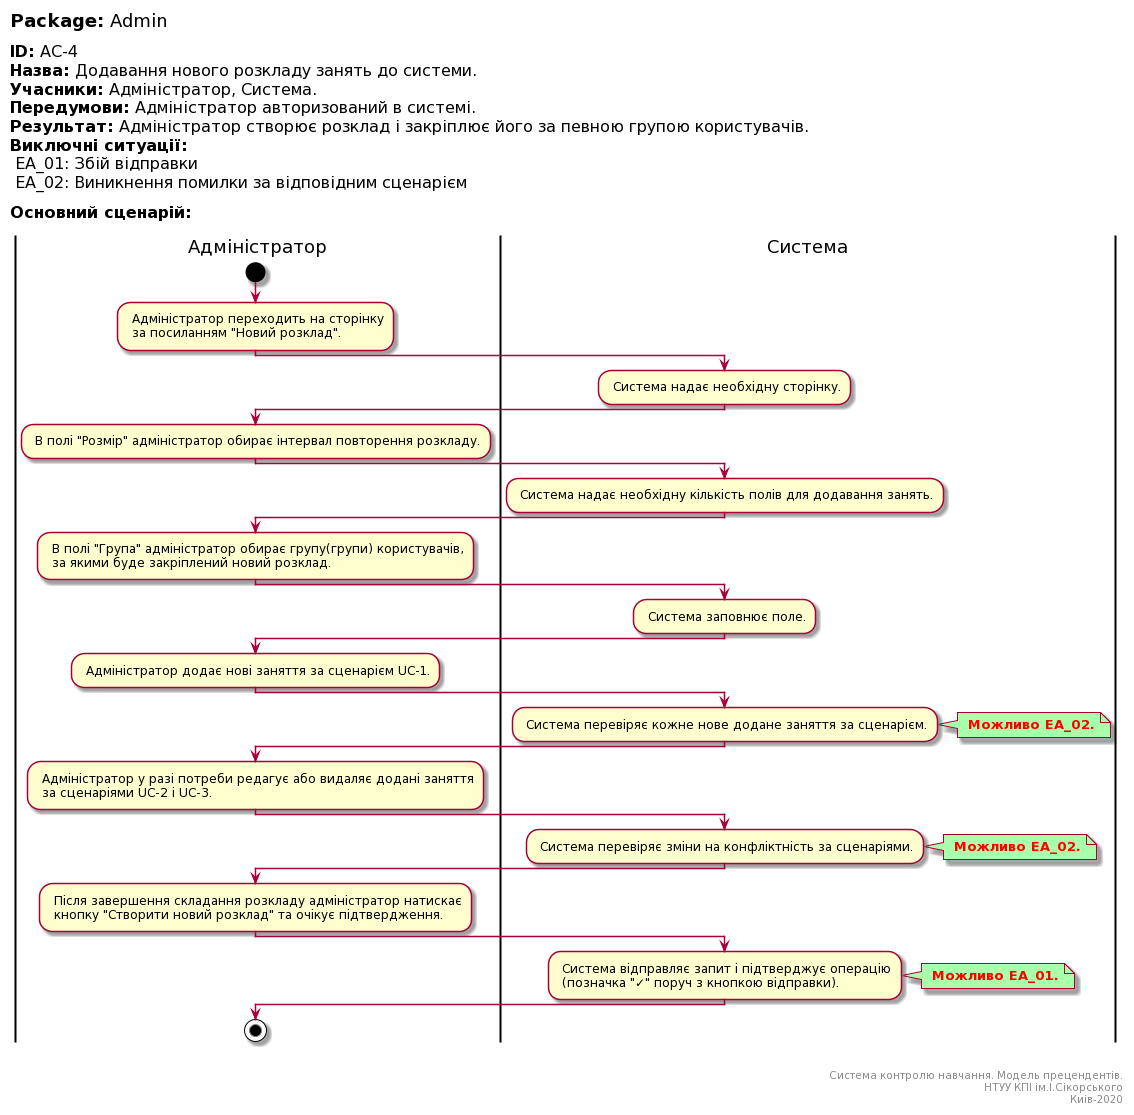

The diagram above was rendered by PlantUML. Its source (embedded in the PNG):
@startuml
left header
<font color=000 size=18><b>Package:</b> Admin

<font color=000 size=16><b>ID:</b> AC-4
<font color=000 size=16><b>Назва:</b> Додавання нового розкладу занять до системи.
<font color=000 size=16><b>Учасники:</b> Адміністратор, Система.
<font color=000 size=16><b>Передумови:</b> Адміністратор авторизований в системі.
<font color=000 size=16><b>Результат:</b> Адміністратор створює розклад і закріплює його за певною групою користувачів.
<font color=000 size=16><b>Виключні ситуації:</b>
<font color=000 size=16> EA_01: Збій відправки
<font color=000 size=16> EA_02: Виникнення помилки за відповідним сценарієм

<font color=000 size=16><b>Основний сценарій:</b>

end header

|Адміністратор|
start
: Адміністратор переходить на сторінку 
 за посиланням "Новий розклад".;

|Система|
: Система надає необхідну сторінку.;

|Адміністратор|
: В полі "Розмір" адміністратор обирає інтервал повторення розкладу.;

|Система|
: Система надає необхідну кількість полів для додавання занять.;

|Адміністратор|
: В полі "Група" адміністратор обирає групу(групи) користувачів, 
 за якими буде закріплений новий розклад.;

|Система|
: Система заповнює поле.;

|Адміністратор|
: Адміністратор додає нові заняття за сценарієм UC-1.;

|Система|
: Система перевіряє кожне нове додане заняття за сценарієм.;

note right #aaffaa
<font color=red><b> Можливо EA_02.
end note

|Адміністратор|
: Адміністратор у разі потреби редагує або видаляє додані заняття
 за сценаріями UC-2 і UC-3.;

|Система|
: Система перевіряє зміни на конфліктність за сценаріями.;

note right #aaffaa
<font color=red><b> Можливо EA_02.
end note

|Адміністратор|
: Після завершення складання розкладу адміністратор натискає
 кнопку "Створити новий розклад" та очікує підтвердження.;

|Система|
: Система відправляє запит і підтверджує операцію
 (позначка "✓" поруч з кнопкою відправки).;

note right #aaffaa
<font color=red><b> Можливо EA_01.
end note

|Адміністратор|
stop;

right footer


Система контролю навчання. Модель прецендентів.
НТУУ КПІ ім.І.Сікорського
Киів-2020
end footer
@enduml